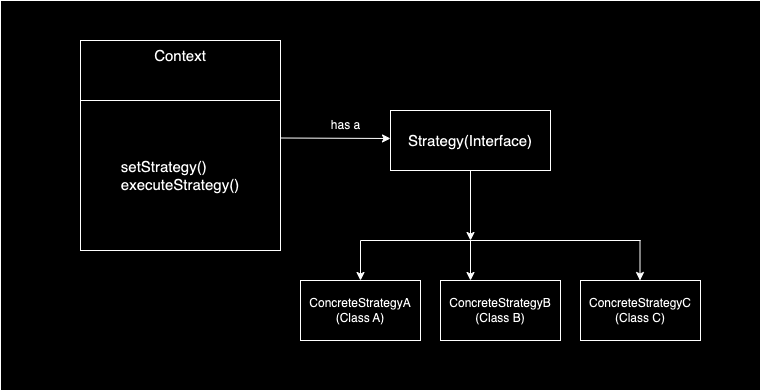

The diagram above was exported from draw.io. Its source (the exported page's mxGraphModel, read from the mxfile embedded in the PNG):
<mxGraphModel dx="946" dy="488" grid="1" gridSize="10" guides="1" tooltips="1" connect="1" arrows="1" fold="1" page="1" pageScale="1" pageWidth="1654" pageHeight="2336" math="0" shadow="0">
  <root>
    <mxCell id="0" />
    <mxCell id="1" parent="0" />
    <mxCell id="UBpGJLKZrUKNSmnZt-1g-38" value="" style="rounded=0;whiteSpace=wrap;html=1;" vertex="1" parent="1">
      <mxGeometry x="40" y="40" width="760" height="390" as="geometry" />
    </mxCell>
    <mxCell id="UBpGJLKZrUKNSmnZt-1g-2" value="&lt;font style=&quot;font-size: 15px;&quot;&gt;Strategy(Interface)&lt;/font&gt;" style="rounded=0;whiteSpace=wrap;html=1;" vertex="1" parent="1">
      <mxGeometry x="430" y="150" width="160" height="60" as="geometry" />
    </mxCell>
    <mxCell id="UBpGJLKZrUKNSmnZt-1g-20" value="&lt;font style=&quot;font-size: 15px;&quot;&gt;Context&lt;/font&gt;&lt;div style=&quot;font-size: 15px;&quot;&gt;&lt;font style=&quot;font-size: 15px;&quot;&gt;&lt;br&gt;&lt;/font&gt;&lt;/div&gt;&lt;div style=&quot;font-size: 15px;&quot;&gt;&lt;font style=&quot;font-size: 15px;&quot;&gt;&lt;br&gt;&lt;/font&gt;&lt;/div&gt;&lt;div style=&quot;font-size: 15px;&quot;&gt;&lt;font style=&quot;font-size: 15px;&quot;&gt;&lt;br&gt;&lt;/font&gt;&lt;/div&gt;&lt;div style=&quot;font-size: 15px;&quot;&gt;&lt;font style=&quot;font-size: 15px;&quot;&gt;&lt;br&gt;&lt;/font&gt;&lt;/div&gt;&lt;div style=&quot;font-size: 15px;&quot;&gt;&lt;font style=&quot;font-size: 15px;&quot;&gt;&lt;br&gt;&lt;/font&gt;&lt;/div&gt;&lt;div style=&quot;font-size: 15px;&quot;&gt;&lt;font style=&quot;font-size: 15px;&quot;&gt;&lt;br&gt;&lt;/font&gt;&lt;/div&gt;&lt;div style=&quot;text-align: left; font-size: 15px;&quot;&gt;&lt;font style=&quot;font-size: 15px;&quot;&gt;&lt;br&gt;&lt;/font&gt;&lt;/div&gt;&lt;div style=&quot;font-size: 15px;&quot;&gt;&lt;font style=&quot;font-size: 15px;&quot;&gt;&lt;br&gt;&lt;/font&gt;&lt;/div&gt;&lt;div style=&quot;font-size: 15px;&quot;&gt;&lt;font style=&quot;font-size: 15px;&quot;&gt;&lt;br&gt;&lt;/font&gt;&lt;/div&gt;&lt;div style=&quot;font-size: 15px;&quot;&gt;&lt;br&gt;&lt;/div&gt;" style="rounded=0;whiteSpace=wrap;html=1;" vertex="1" parent="1">
      <mxGeometry x="120" y="80" width="200" height="210" as="geometry" />
    </mxCell>
    <mxCell id="UBpGJLKZrUKNSmnZt-1g-21" value="&lt;div style=&quot;text-align: left; font-size: 15px;&quot;&gt;&lt;span style=&quot;background-color: initial;&quot;&gt;&lt;font style=&quot;font-size: 15px;&quot;&gt;setStrategy()&lt;/font&gt;&lt;/span&gt;&lt;/div&gt;&lt;div style=&quot;text-align: left; font-size: 15px;&quot;&gt;&lt;font style=&quot;font-size: 15px;&quot;&gt;executeStrategy()&lt;/font&gt;&lt;br&gt;&lt;/div&gt;" style="rounded=0;whiteSpace=wrap;html=1;" vertex="1" parent="1">
      <mxGeometry x="120" y="140" width="200" height="150" as="geometry" />
    </mxCell>
    <mxCell id="UBpGJLKZrUKNSmnZt-1g-23" value="" style="endArrow=classic;html=1;rounded=0;exitX=1;exitY=0.25;exitDx=0;exitDy=0;" edge="1" parent="1" source="UBpGJLKZrUKNSmnZt-1g-21">
      <mxGeometry width="50" height="50" relative="1" as="geometry">
        <mxPoint x="334" y="178" as="sourcePoint" />
        <mxPoint x="430" y="178" as="targetPoint" />
      </mxGeometry>
    </mxCell>
    <mxCell id="UBpGJLKZrUKNSmnZt-1g-24" value="has a" style="text;html=1;align=center;verticalAlign=middle;resizable=0;points=[];autosize=1;strokeColor=none;fillColor=none;" vertex="1" parent="1">
      <mxGeometry x="360" y="150" width="50" height="30" as="geometry" />
    </mxCell>
    <mxCell id="UBpGJLKZrUKNSmnZt-1g-25" value="" style="endArrow=classic;html=1;rounded=0;exitX=0.5;exitY=1;exitDx=0;exitDy=0;" edge="1" parent="1" source="UBpGJLKZrUKNSmnZt-1g-2">
      <mxGeometry width="50" height="50" relative="1" as="geometry">
        <mxPoint x="470" y="390" as="sourcePoint" />
        <mxPoint x="510" y="280" as="targetPoint" />
      </mxGeometry>
    </mxCell>
    <mxCell id="UBpGJLKZrUKNSmnZt-1g-28" value="ConcreteStrategyA&lt;div&gt;(Class A)&lt;/div&gt;" style="rounded=0;whiteSpace=wrap;html=1;" vertex="1" parent="1">
      <mxGeometry x="340" y="320" width="120" height="60" as="geometry" />
    </mxCell>
    <mxCell id="UBpGJLKZrUKNSmnZt-1g-29" value="ConcreteStrategyB&lt;div&gt;(Class B)&lt;/div&gt;" style="rounded=0;whiteSpace=wrap;html=1;" vertex="1" parent="1">
      <mxGeometry x="480" y="320" width="120" height="60" as="geometry" />
    </mxCell>
    <mxCell id="UBpGJLKZrUKNSmnZt-1g-30" value="ConcreteStrategyC&lt;div&gt;(Class C)&lt;/div&gt;" style="rounded=0;whiteSpace=wrap;html=1;" vertex="1" parent="1">
      <mxGeometry x="620" y="320" width="120" height="60" as="geometry" />
    </mxCell>
    <mxCell id="UBpGJLKZrUKNSmnZt-1g-31" value="" style="endArrow=none;html=1;rounded=0;" edge="1" parent="1">
      <mxGeometry width="50" height="50" relative="1" as="geometry">
        <mxPoint x="400" y="280" as="sourcePoint" />
        <mxPoint x="680" y="280" as="targetPoint" />
      </mxGeometry>
    </mxCell>
    <mxCell id="UBpGJLKZrUKNSmnZt-1g-32" value="" style="endArrow=classic;html=1;rounded=0;entryX=0.5;entryY=0;entryDx=0;entryDy=0;" edge="1" parent="1" target="UBpGJLKZrUKNSmnZt-1g-28">
      <mxGeometry width="50" height="50" relative="1" as="geometry">
        <mxPoint x="400" y="280" as="sourcePoint" />
        <mxPoint x="510" y="270" as="targetPoint" />
      </mxGeometry>
    </mxCell>
    <mxCell id="UBpGJLKZrUKNSmnZt-1g-36" value="" style="endArrow=classic;html=1;rounded=0;exitX=0.25;exitY=0;exitDx=0;exitDy=0;entryX=0.25;entryY=0;entryDx=0;entryDy=0;" edge="1" parent="1" target="UBpGJLKZrUKNSmnZt-1g-29">
      <mxGeometry width="50" height="50" relative="1" as="geometry">
        <mxPoint x="510" y="280" as="sourcePoint" />
        <mxPoint x="510" y="310" as="targetPoint" />
      </mxGeometry>
    </mxCell>
    <mxCell id="UBpGJLKZrUKNSmnZt-1g-37" value="" style="endArrow=classic;html=1;rounded=0;exitX=0.25;exitY=0;exitDx=0;exitDy=0;entryX=0.25;entryY=0;entryDx=0;entryDy=0;" edge="1" parent="1">
      <mxGeometry width="50" height="50" relative="1" as="geometry">
        <mxPoint x="679.5" y="280" as="sourcePoint" />
        <mxPoint x="679.5" y="320" as="targetPoint" />
      </mxGeometry>
    </mxCell>
  </root>
</mxGraphModel>